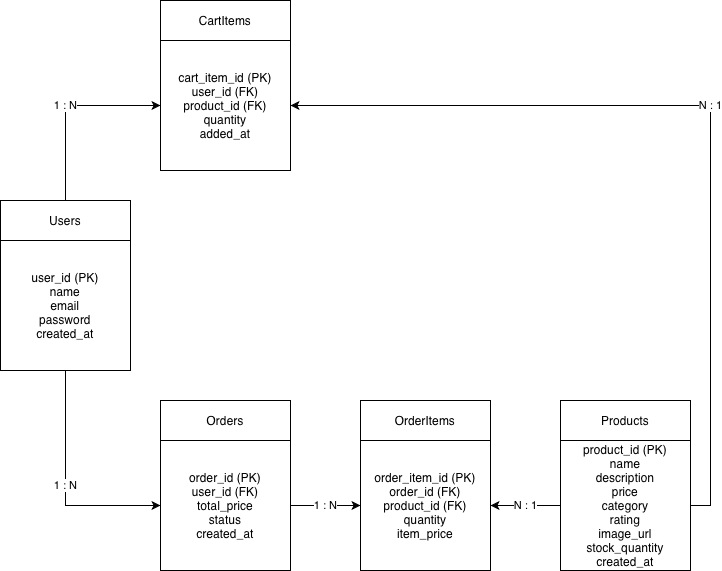

The diagram above was exported from draw.io. Its source (the exported page's mxGraphModel, read from the mxfile embedded in the PNG):
<mxGraphModel dx="1186" dy="802" grid="1" gridSize="10" guides="1" tooltips="1" connect="1" arrows="1" fold="1" page="1" pageScale="1" pageWidth="850" pageHeight="1100" math="0" shadow="0">
  <root>
    <mxCell id="0" />
    <mxCell id="1" parent="0" />
    <mxCell id="DAAiGz62Vec9eCkfvOcs-1" parent="1" style="whiteSpace=wrap;html=1;aspect=fixed;" value="cart_item_id (PK)&lt;div&gt;user_id (FK)&lt;/div&gt;&lt;div&gt;product_id (FK)&lt;/div&gt;&lt;div&gt;quantity&lt;/div&gt;&lt;div&gt;added_at&lt;/div&gt;" vertex="1">
      <mxGeometry height="130" width="130" x="240" y="120" as="geometry" />
    </mxCell>
    <mxCell id="DAAiGz62Vec9eCkfvOcs-37" edge="1" parent="1" source="DAAiGz62Vec9eCkfvOcs-2" style="edgeStyle=orthogonalEdgeStyle;rounded=0;orthogonalLoop=1;jettySize=auto;html=1;exitX=0.5;exitY=1;exitDx=0;exitDy=0;entryX=0;entryY=0.5;entryDx=0;entryDy=0;" target="DAAiGz62Vec9eCkfvOcs-4" value="1 : N">
      <mxGeometry relative="1" as="geometry" />
    </mxCell>
    <mxCell id="DAAiGz62Vec9eCkfvOcs-2" parent="1" style="whiteSpace=wrap;html=1;aspect=fixed;" value="user_id (PK)&lt;div&gt;name&lt;/div&gt;&lt;div&gt;email&lt;/div&gt;&lt;div&gt;password&lt;/div&gt;&lt;div&gt;created_at&lt;/div&gt;" vertex="1">
      <mxGeometry height="130" width="130" x="80" y="320" as="geometry" />
    </mxCell>
    <mxCell id="DAAiGz62Vec9eCkfvOcs-3" parent="1" style="whiteSpace=wrap;html=1;aspect=fixed;" value="order_item_id (PK)&lt;div&gt;order_id (FK)&lt;/div&gt;&lt;div&gt;product_id (FK)&lt;/div&gt;&lt;div&gt;quantity&lt;/div&gt;&lt;div&gt;item_price&lt;/div&gt;" vertex="1">
      <mxGeometry height="130" width="130" x="440" y="520" as="geometry" />
    </mxCell>
    <mxCell id="DAAiGz62Vec9eCkfvOcs-39" edge="1" parent="1" source="DAAiGz62Vec9eCkfvOcs-4" style="edgeStyle=orthogonalEdgeStyle;rounded=0;orthogonalLoop=1;jettySize=auto;html=1;exitX=1;exitY=0.5;exitDx=0;exitDy=0;entryX=0;entryY=0.5;entryDx=0;entryDy=0;" target="DAAiGz62Vec9eCkfvOcs-3" value="1 : N">
      <mxGeometry relative="1" as="geometry">
        <mxPoint as="offset" />
      </mxGeometry>
    </mxCell>
    <mxCell id="DAAiGz62Vec9eCkfvOcs-4" parent="1" style="whiteSpace=wrap;html=1;aspect=fixed;" value="order_id (PK)&lt;div&gt;user_id (FK)&lt;/div&gt;&lt;div&gt;total_price&lt;/div&gt;&lt;div&gt;status&lt;/div&gt;&lt;div&gt;created_at&lt;/div&gt;" vertex="1">
      <mxGeometry height="130" width="130" x="240" y="520" as="geometry" />
    </mxCell>
    <mxCell id="DAAiGz62Vec9eCkfvOcs-42" edge="1" parent="1" source="DAAiGz62Vec9eCkfvOcs-5" style="edgeStyle=orthogonalEdgeStyle;rounded=0;orthogonalLoop=1;jettySize=auto;html=1;exitX=0;exitY=0.5;exitDx=0;exitDy=0;entryX=1;entryY=0.5;entryDx=0;entryDy=0;" target="DAAiGz62Vec9eCkfvOcs-3" value="N : 1">
      <mxGeometry relative="1" as="geometry" />
    </mxCell>
    <mxCell id="DAAiGz62Vec9eCkfvOcs-43" edge="1" parent="1" source="DAAiGz62Vec9eCkfvOcs-5" style="edgeStyle=orthogonalEdgeStyle;rounded=0;orthogonalLoop=1;jettySize=auto;html=1;exitX=1;exitY=0.5;exitDx=0;exitDy=0;entryX=1;entryY=0.5;entryDx=0;entryDy=0;" target="DAAiGz62Vec9eCkfvOcs-1" value="N : 1">
      <mxGeometry relative="1" as="geometry" />
    </mxCell>
    <mxCell id="DAAiGz62Vec9eCkfvOcs-5" parent="1" style="whiteSpace=wrap;html=1;aspect=fixed;" value="product_id (PK)&lt;div&gt;name&lt;/div&gt;&lt;div&gt;description&lt;/div&gt;&lt;div&gt;price&lt;/div&gt;&lt;div&gt;category&lt;/div&gt;&lt;div&gt;rating&lt;/div&gt;&lt;div&gt;image_url&lt;/div&gt;&lt;div&gt;stock_quantity&lt;/div&gt;&lt;div&gt;created_at&lt;/div&gt;" vertex="1">
      <mxGeometry height="130" width="130" x="640" y="520" as="geometry" />
    </mxCell>
    <mxCell id="DAAiGz62Vec9eCkfvOcs-38" edge="1" parent="1" source="DAAiGz62Vec9eCkfvOcs-7" style="edgeStyle=orthogonalEdgeStyle;rounded=0;orthogonalLoop=1;jettySize=auto;html=1;exitX=0.5;exitY=0;exitDx=0;exitDy=0;entryX=0;entryY=0.5;entryDx=0;entryDy=0;strokeColor=none;" target="DAAiGz62Vec9eCkfvOcs-1">
      <mxGeometry relative="1" as="geometry" />
    </mxCell>
    <mxCell id="DAAiGz62Vec9eCkfvOcs-44" edge="1" parent="1" source="DAAiGz62Vec9eCkfvOcs-7" style="edgeStyle=orthogonalEdgeStyle;rounded=0;orthogonalLoop=1;jettySize=auto;html=1;exitX=0.5;exitY=0;exitDx=0;exitDy=0;entryX=0;entryY=0.5;entryDx=0;entryDy=0;" target="DAAiGz62Vec9eCkfvOcs-1" value="1 : N">
      <mxGeometry relative="1" as="geometry" />
    </mxCell>
    <mxCell id="DAAiGz62Vec9eCkfvOcs-7" parent="1" style="rounded=0;whiteSpace=wrap;html=1;" value="Users" vertex="1">
      <mxGeometry height="40" width="130" x="80" y="280" as="geometry" />
    </mxCell>
    <mxCell id="DAAiGz62Vec9eCkfvOcs-9" parent="1" style="rounded=0;whiteSpace=wrap;html=1;" value="Products" vertex="1">
      <mxGeometry height="40" width="130" x="640" y="480" as="geometry" />
    </mxCell>
    <mxCell id="DAAiGz62Vec9eCkfvOcs-10" parent="1" style="rounded=0;whiteSpace=wrap;html=1;" value="Orders" vertex="1">
      <mxGeometry height="40" width="130" x="240" y="480" as="geometry" />
    </mxCell>
    <mxCell id="DAAiGz62Vec9eCkfvOcs-11" parent="1" style="rounded=0;whiteSpace=wrap;html=1;" value="OrderItems" vertex="1">
      <mxGeometry height="40" width="130" x="440" y="480" as="geometry" />
    </mxCell>
    <mxCell id="DAAiGz62Vec9eCkfvOcs-12" parent="1" style="rounded=0;whiteSpace=wrap;html=1;" value="CartItems" vertex="1">
      <mxGeometry height="40" width="130" x="240" y="80" as="geometry" />
    </mxCell>
  </root>
</mxGraphModel>